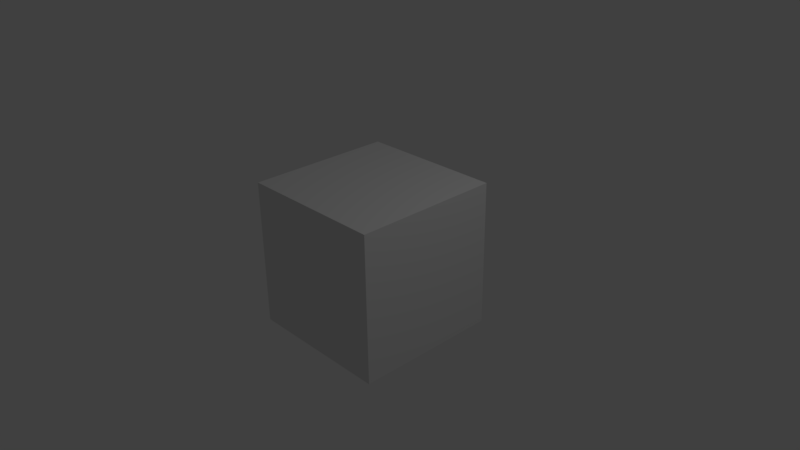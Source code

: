 # Source: mama-dom.blend  (saved by Blender 2.77.0; exported with 4.5.12 LTS)
import bpy
from mathutils import Matrix  # noqa: F401  (used for matrix-valued properties, if any)

bpy.ops.wm.read_factory_settings(use_empty=True)
scene = bpy.context.scene
scene.name = 'Scene'

# ---- collections
col_collection_1 = bpy.data.collections.new('Collection 1'); scene.collection.children.link(col_collection_1)

# ---- materials (node trees are filled in below, after node groups)
mat_material = bpy.data.materials.new('Material')
mat_material.alpha_threshold = 0.0
mat_material.use_transparent_shadow = False
mat_material.roughness = 0.5
mat_material.line_color = (0.0, 0.0, 0.0, 1.0)

# ---- material node trees

# ---- world
world_world = bpy.data.worlds.new('World'); scene.world = world_world
world_world.color = (0.05088, 0.05088, 0.05088)
world_world.use_sun_shadow = False
world_world.sun_shadow_jitter_overblur = 0.0
world_world.cycles.sampling_method = 'MANUAL'

# ---- cameras
cam_camera = bpy.data.cameras.new('Camera')
cam_camera.clip_end = 100.0
cam_camera.lens = 35.0
cam_camera.sensor_width = 32.0
cam_camera.sensor_height = 18.0
cam_camera.ortho_scale = 7.314
cam_camera.dof.focus_distance = 0.0
cam_camera.dof.aperture_fstop = 128.0

# ---- lights
light_lamp = bpy.data.lights.new('Lamp', 'POINT')
light_lamp.transmission_factor = 0.0
light_lamp.cutoff_distance = 30.0
light_lamp.energy = 100.0
light_lamp.shadow_buffer_clip_start = 1.001
light_lamp.shadow_soft_size = 0.1
light_lamp.shadow_maximum_resolution = 0.006
light_lamp.use_absolute_resolution = True

# ---- meshes
me_cube = bpy.data.meshes.new('Cube')
me_cube.from_pydata([(1.0, 1.0, -1.0), (1.0, -1.0, -1.0), (-1.0, -1.0, -1.0), (-1.0, 1.0, -1.0), (1.0, 1.0, 1.0), (1.0, -1.0, 1.0), (-1.0, -1.0, 1.0), (-1.0, 1.0, 1.0)], [], [(0, 1, 2, 3), (4, 7, 6, 5), (0, 4, 5, 1), (1, 5, 6, 2), (2, 6, 7, 3), (4, 0, 3, 7)])
me_cube.materials.append(mat_material)
me_cube.use_remesh_preserve_volume = False
me_cube.use_remesh_preserve_attributes = False
me_cube.use_mirror_vertex_groups = False
me_cube.update()

# ---- objects
ob_cube = bpy.data.objects.new('Cube', me_cube)
ob_lamp = bpy.data.objects.new('Lamp', light_lamp)
ob_camera = bpy.data.objects.new('Camera', cam_camera)

# ---- transforms, parenting, visibility, modifiers, constraints
ob_cube.location = (0.0, 0.0, 0.0)
ob_cube.lock_rotations_4d = False
ob_cube.empty_display_type = 'ARROWS'
ob_cube.lineart.crease_threshold = 0.0
ob_lamp.location = (4.076, 1.005, 5.904)
ob_lamp.rotation_euler = (0.6503, 0.05522, 1.866)
ob_lamp.lock_rotations_4d = False
ob_lamp.empty_display_type = 'ARROWS'
ob_lamp.color = (0.0, 0.0, 0.0, 0.0)
ob_lamp.lineart.crease_threshold = 0.0
ob_camera.location = (7.481, -6.508, 5.344)
ob_camera.rotation_euler = (1.109, 0.01082, 0.8149)
ob_camera.lock_rotations_4d = False
ob_camera.empty_display_type = 'ARROWS'
ob_camera.color = (0.0, 0.0, 0.0, 0.0)
ob_camera.display_type = 'WIRE'
ob_camera.lineart.crease_threshold = 0.0

# ---- collection membership
col_collection_1.objects.link(ob_cube)
col_collection_1.objects.link(ob_lamp)
col_collection_1.objects.link(ob_camera)

# ---- scene / render settings (as saved in the file)
scene.camera = ob_camera
scene.frame_start = 1; scene.frame_end = 250; scene.frame_set(1)
scene.render.engine = 'BLENDER_EEVEE_NEXT'
scene.render.fps = 30
scene.render.fps_base = 1.001
scene.render.dither_intensity = 0.0
scene.cycles.use_denoising = False
scene.cycles.samples = 128
scene.cycles.sampling_pattern = 'TABULATED_SOBOL'
scene.cycles.light_sampling_threshold = 0.0
scene.cycles.use_adaptive_sampling = False
scene.cycles.use_light_tree = False
scene.cycles.blur_glossy = 0.0
scene.cycles.sample_clamp_indirect = 0.0
scene.view_settings.view_transform = 'Standard'
bpy.context.view_layer.update()
